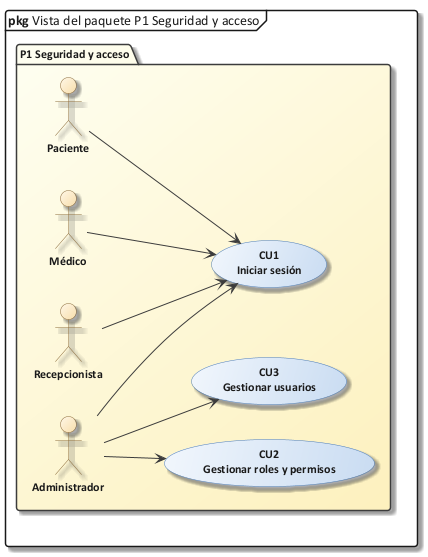

The diagram above was rendered by PlantUML. Its source (embedded in the PNG):
@startuml 27_vista_p1
!include C:/Users/Sergio Estaca Paco/Desktop/HeadSalud/Docs/diagramas/estilo_ea.iuml
mainframe **pkg** Vista del paquete P1 Seguridad y acceso
skinparam packageStyle folder
left to right direction
package "P1 Seguridad y acceso" {
  actor "Administrador" as ADM
  actor "Recepcionista" as REC
  actor "Médico" as MED
  actor "Paciente" as PAC
  usecase "CU1\nIniciar sesión" as CU1
  usecase "CU2\nGestionar roles y permisos" as CU2
  usecase "CU3\nGestionar usuarios" as CU3
  ADM --> CU1
  REC --> CU1
  MED --> CU1
  PAC --> CU1
  ADM --> CU2
  ADM --> CU3
}
@enduml